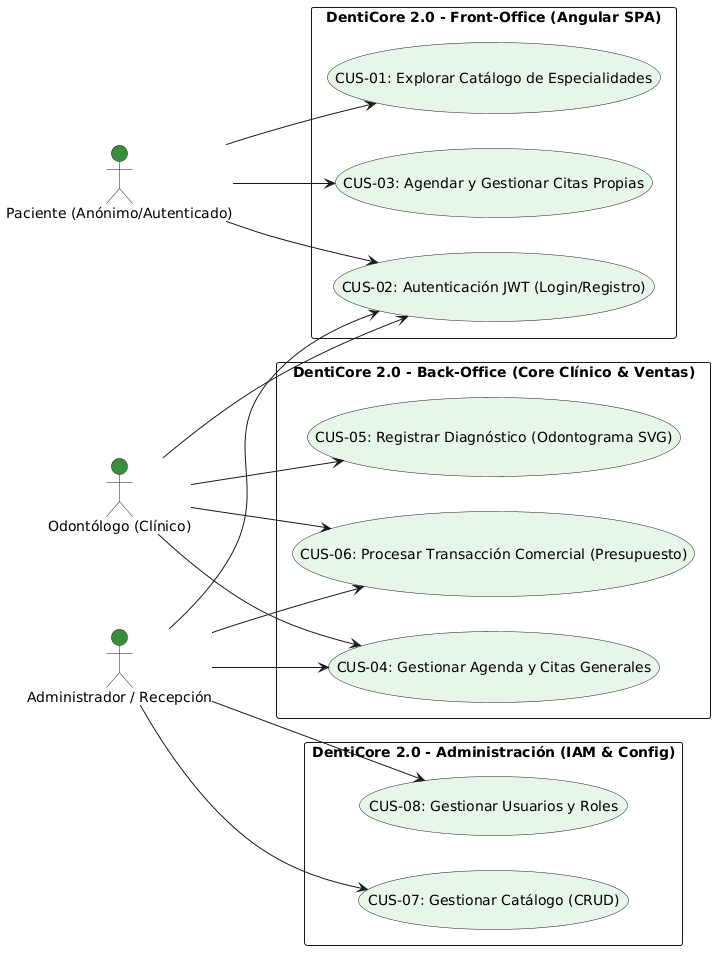

The diagram above was rendered by PlantUML. Its source (embedded in the PNG):
@startuml
left to right direction
skinparam packageStyle rectangle
skinparam UseCaseBackgroundColor #E8F5E9
skinparam ActorBackgroundColor #388E3C

' Definición de Actores
actor "Paciente (Anónimo/Autenticado)" as P
actor "Odontólogo (Clínico)" as O
actor "Administrador / Recepción" as A

package "DentiCore 2.0 - Front-Office (Angular SPA)" {
  usecase "CUS-01: Explorar Catálogo de Especialidades" as UC1
  usecase "CUS-02: Autenticación JWT (Login/Registro)" as UC2
  usecase "CUS-03: Agendar y Gestionar Citas Propias" as UC3
}

package "DentiCore 2.0 - Back-Office (Core Clínico & Ventas)" {
  usecase "CUS-04: Gestionar Agenda y Citas Generales" as UC4
  usecase "CUS-05: Registrar Diagnóstico (Odontograma SVG)" as UC5
  usecase "CUS-06: Procesar Transacción Comercial (Presupuesto)" as UC6
}

package "DentiCore 2.0 - Administración (IAM & Config)" {
  usecase "CUS-07: Gestionar Catálogo (CRUD)" as UC7
  usecase "CUS-08: Gestionar Usuarios y Roles" as UC8
}

' Relaciones Paciente
P --> UC1
P --> UC2
P --> UC3

' Relaciones Odontólogo
O --> UC2
O --> UC4
O --> UC5
O --> UC6

' Relaciones Administrador / Recepción
A --> UC2
A --> UC4
A --> UC6
A --> UC7
A --> UC8
@enduml